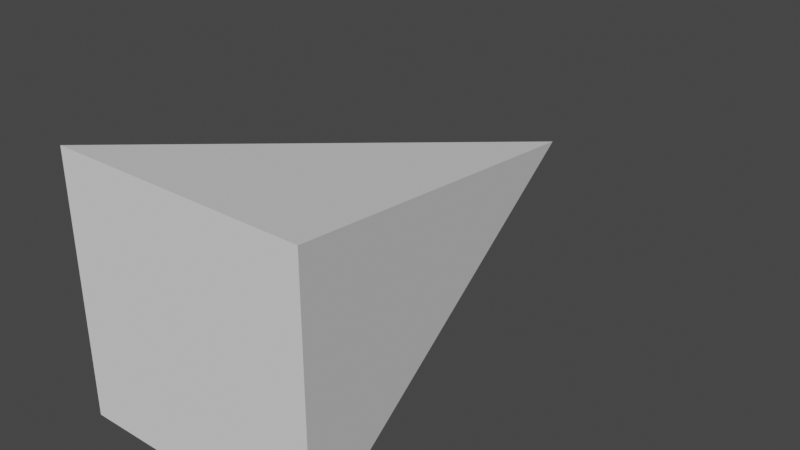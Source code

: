 # Source: orientation.blend  (saved by Blender 2.83.20; exported with 4.5.12 LTS)
import bpy
from mathutils import Matrix  # noqa: F401  (used for matrix-valued properties, if any)

bpy.ops.wm.read_factory_settings(use_empty=True)
scene = bpy.context.scene
scene.name = 'Scene'

# ---- collections
col_collection = bpy.data.collections.new('Collection'); scene.collection.children.link(col_collection)

# ---- world
world_world = bpy.data.worlds.new('World'); scene.world = world_world
world_world.use_nodes = True; world_world.node_tree.nodes.clear()
_N = world_world.node_tree.nodes; _L = world_world.node_tree.links
n0 = _N.new('ShaderNodeOutputWorld'); n0.name = 'World Output'; n0.location = (300, 300)
n1 = _N.new('ShaderNodeBackground'); n1.name = 'Background'; n1.location = (10, 300)
n1.inputs[0].default_value = (0.05088, 0.05088, 0.05088, 1.0)
_L.new(n1.outputs[0], n0.inputs[0])
n0.is_active_output = True
world_world.color = (0.05088, 0.05088, 0.05088)
world_world.use_sun_shadow = False
world_world.sun_shadow_jitter_overblur = 0.0

# ---- meshes
me_cube_001 = bpy.data.meshes.new('Cube.001')
me_cube_001.from_pydata([(-1.0, -1.5, 1.0), (0.0, 2.5, -1.748e-07), (-1.0, -1.5, -1.0), (1.0, -1.5, 1.0), (1.0, -1.5, -1.0)], [], [(0, 1, 2), (2, 1, 4), (4, 1, 3), (3, 1, 0), (2, 4, 3, 0)])
_uv = me_cube_001.uv_layers.new(name='UVMap')
_uv.uv.foreach_set('vector', [0.0, 1.0, 0.0, 0.0, 1.0, 1.0, 0.0, 0.0, 1.0, 0.0, 0.0, 1.0, 1.0, 1.0, 0.0, 1.0, 1.0, 0.0, 0.0, 1.0, 0.0, 0.0, 1.0, 0.0, 1.0, 1.0, 0.0, 1.0, 0.0, 0.0, 1.0, 0.0])
me_cube_001.use_remesh_fix_poles = True
me_cube_001.use_remesh_preserve_attributes = False
me_cube_001.use_mirror_vertex_groups = False
me_cube_001.update()

# ---- objects
ob_cube = bpy.data.objects.new('Cube', me_cube_001)

# ---- transforms, parenting, visibility, modifiers, constraints
ob_cube.location = (0.0, 0.0, 0.0)
ob_cube.lineart.crease_threshold = 0.0

# ---- collection membership
col_collection.objects.link(ob_cube)

# ---- scene / render settings (as saved in the file)
scene.frame_start = 1; scene.frame_end = 250; scene.frame_set(1)
scene.render.engine = 'BLENDER_EEVEE_NEXT'
scene.cycles.use_denoising = False
scene.cycles.samples = 128
scene.cycles.sampling_pattern = 'TABULATED_SOBOL'
scene.cycles.use_adaptive_sampling = False
scene.cycles.use_light_tree = False
scene.view_settings.view_transform = 'Filmic'
bpy.context.view_layer.update()

# ---- added for rendering (the .blend has no active camera and no usable light): camera, sun
cam_auto = bpy.data.cameras.new('AutoCamera')
cam_auto.lens = 50.0
cam_auto.sensor_width = 36.0
cam_auto.clip_end = 1000.0
ob_auto_camera = bpy.data.objects.new('AutoCamera', cam_auto)
scene.collection.objects.link(ob_auto_camera)
ob_auto_camera.location = (4.53266, -4.93919, 3.62613)
ob_auto_camera.rotation_euler = (1.09748, -7.21219e-08, 0.694738)
scene.camera = ob_auto_camera
light_auto_sun = bpy.data.lights.new('AutoSun', 'SUN')
light_auto_sun.energy = 3.0
light_auto_sun.angle = 0.0523599
ob_auto_sun = bpy.data.objects.new('AutoSun', light_auto_sun)
scene.collection.objects.link(ob_auto_sun)
ob_auto_sun.rotation_euler = (0.872665, 0.174533, 0.523599)
bpy.context.view_layer.update()
